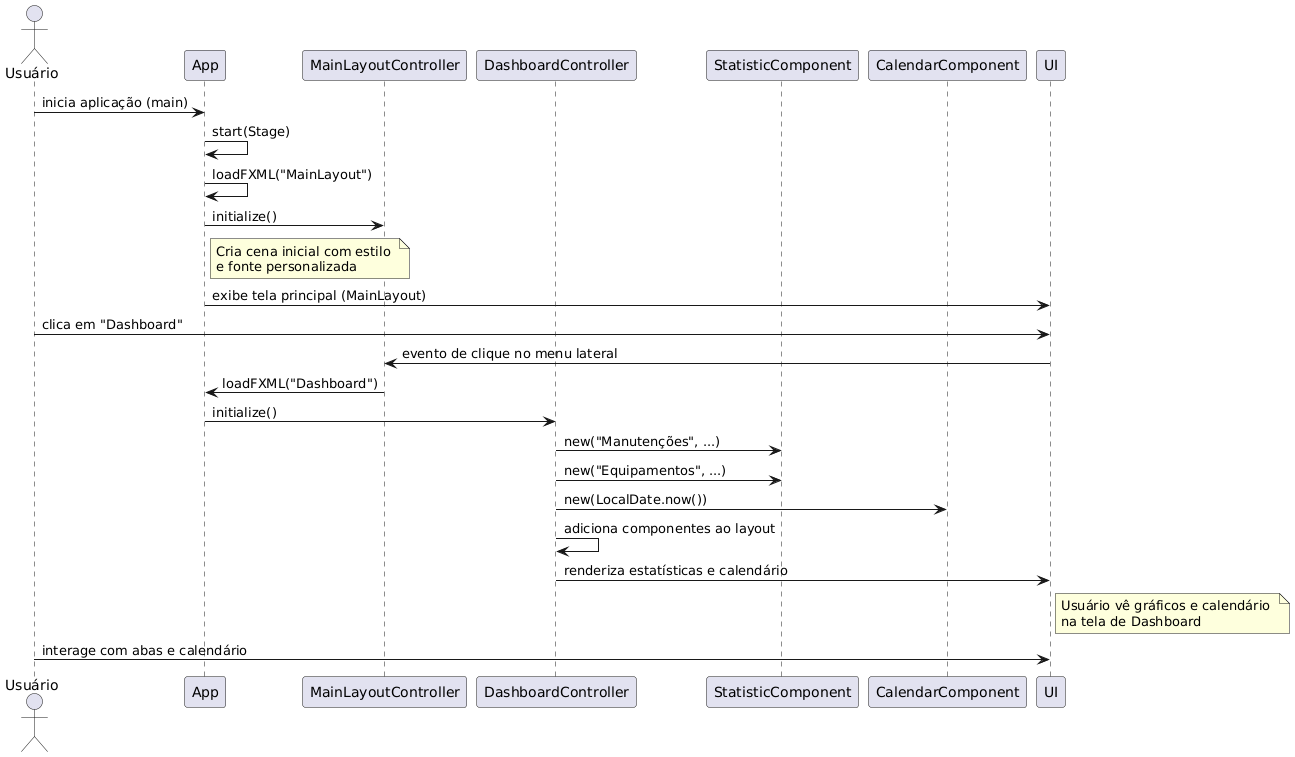

The diagram above was rendered by PlantUML. Its source (embedded in the PNG):
@startuml
actor Usuário
participant App
participant MainLayoutController
participant DashboardController
participant StatisticComponent
participant CalendarComponent
participant UI

Usuário -> App : inicia aplicação (main)
App -> App : start(Stage)
App -> App : loadFXML("MainLayout")
App -> MainLayoutController : initialize()

note right of App
Cria cena inicial com estilo 
e fonte personalizada
end note

App -> UI : exibe tela principal (MainLayout)

Usuário -> UI : clica em "Dashboard"
UI -> MainLayoutController : evento de clique no menu lateral
MainLayoutController -> App : loadFXML("Dashboard")
App -> DashboardController : initialize()

DashboardController -> StatisticComponent : new("Manutenções", ...)
DashboardController -> StatisticComponent : new("Equipamentos", ...)
DashboardController -> CalendarComponent : new(LocalDate.now())

DashboardController -> DashboardController : adiciona componentes ao layout
DashboardController -> UI : renderiza estatísticas e calendário

note right of UI
Usuário vê gráficos e calendário 
na tela de Dashboard
end note

Usuário -> UI : interage com abas e calendário
@enduml